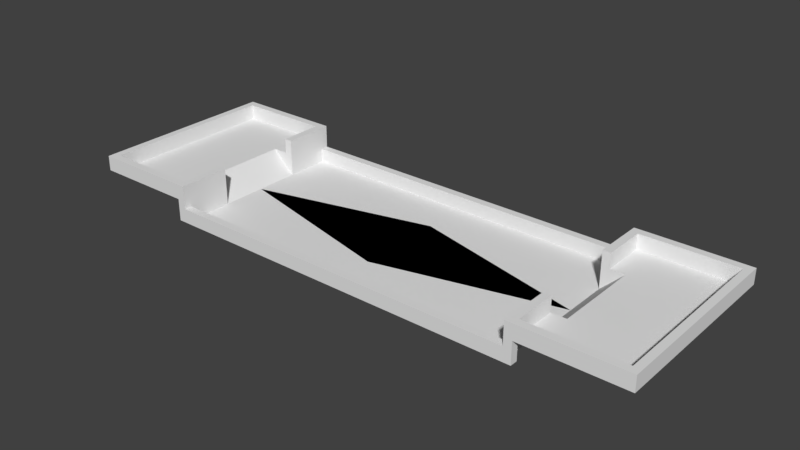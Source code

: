 # Source: test_level_collider.blend  (saved by Blender 2.78.0; exported with 4.5.12 LTS)
import bpy
from mathutils import Matrix  # noqa: F401  (used for matrix-valued properties, if any)

bpy.ops.wm.read_factory_settings(use_empty=True)
scene = bpy.context.scene
scene.name = 'Scene'

# ---- collections
col_collection_1 = bpy.data.collections.new('Collection 1'); scene.collection.children.link(col_collection_1)

# ---- world
world_world = bpy.data.worlds.new('World'); scene.world = world_world
world_world.color = (0.05088, 0.05088, 0.05088)
world_world.use_sun_shadow = False
world_world.sun_shadow_jitter_overblur = 0.0
world_world.cycles.sampling_method = 'MANUAL'

# ---- meshes
me_plane = bpy.data.meshes.new('Plane')
me_plane.from_pydata([(-55.82, -28.63, -5.769), (-55.82, -26.31, -5.769), (-53.45, -28.63, -5.769), (-53.45, -26.31, -5.769), (-55.82, -28.63, -1.608), (-55.82, -26.31, -1.608), (-53.45, -28.63, -1.608), (-53.45, -26.31, -1.608), (-53.45, -13.16, -5.769), (-53.45, -13.16, -1.608), (-55.82, -13.16, 0.7767), (-60.41, -13.16, 0.8192), (-83.9, -28.63, 0.7767), (-83.9, -26.31, 5.299), (-86.16, -13.18, 0.7767), (-83.9, -28.63, 5.299), (-55.82, -28.63, 5.299), (-55.82, -26.31, 5.299), (-53.45, -28.63, 5.299), (-53.45, -26.31, 5.299), (-53.45, -13.16, 5.299), (-55.82, -13.16, 5.299), (-55.82, -28.63, 0.7767), (-55.82, -26.31, 0.7767), (-83.9, -26.31, 0.7767), (-86.16, -28.63, 0.7767), (-86.16, -26.31, 5.299), (-86.16, -28.63, 5.299), (-86.16, -26.31, 0.7767), (-83.9, 1.316e-06, 5.299), (-83.9, 1.316e-06, 0.7767), (-86.16, 1.316e-06, 5.299), (-86.16, 1.316e-06, 0.7767), (-83.9, -13.18, 0.7767), (-83.9, -13.18, 5.299), (-86.16, -13.18, 5.299), (-55.82, 28.63, -5.769), (-55.82, 26.31, -5.769), (-53.45, 28.63, -5.769), (-53.45, 1.316e-06, -5.769), (-53.45, 26.31, -5.769), (-55.82, 28.63, -1.608), (-55.82, 26.31, -1.608), (-53.45, 28.63, -1.608), (-53.45, 26.31, -1.608), (-53.45, 13.16, -5.769), (-53.45, 13.16, -1.608), (-55.82, 13.16, 0.7767), (-60.41, 13.16, 0.8192), (-60.41, 1.316e-06, 0.8007), (-83.9, 28.63, 0.7767), (-83.9, 26.31, 5.299), (-86.16, 13.18, 0.7767), (-83.9, 28.63, 5.299), (-55.82, 28.63, 5.299), (-55.82, 26.31, 5.299), (-53.45, 28.63, 5.299), (-53.45, 26.31, 5.299), (-53.45, 13.16, 5.299), (-55.82, 13.16, 5.299), (-55.82, 28.63, 0.7767), (-55.82, 26.31, 0.7767), (-83.9, 26.31, 0.7767), (-86.16, 28.63, 0.7767), (-86.16, 26.31, 5.299), (-86.16, 28.63, 5.299), (-86.16, 26.31, 0.7767), (-83.9, 13.18, 0.7767), (-83.9, 13.18, 5.299), (-86.16, 13.18, 5.299), (55.82, -28.63, -5.769), (5.576e-06, -28.63, -5.769), (55.82, -26.31, -5.769), (53.45, -28.63, -5.769), (5.576e-06, -26.31, -5.769), (53.45, -26.31, -5.769), (55.82, -28.63, -1.608), (5.576e-06, -28.63, -1.608), (55.82, -26.31, -1.608), (53.45, -28.63, -1.608), (5.576e-06, -26.31, -1.608), (53.45, -26.31, -1.608), (53.45, -13.16, -5.769), (53.45, -13.16, -1.608), (55.82, -13.16, 0.7767), (60.27, -13.16, 0.8192), (83.9, -28.63, 0.7767), (83.9, -26.31, 5.299), (86.16, -13.18, 0.7767), (83.9, -28.63, 5.299), (55.82, -28.63, 5.299), (55.82, -26.31, 5.299), (53.45, -28.63, 5.299), (53.45, -26.31, 5.299), (53.45, -13.16, 5.299), (55.82, -13.16, 5.299), (55.82, -28.63, 0.7767), (55.82, -26.31, 0.7767), (83.9, -26.31, 0.7767), (86.16, -28.63, 0.7767), (86.16, -26.31, 5.299), (86.16, -28.63, 5.299), (86.16, -26.31, 0.7767), (83.9, 1.316e-06, 5.299), (83.9, 1.316e-06, 0.7767), (86.16, 1.316e-06, 5.299), (86.16, 1.316e-06, 0.7767), (83.9, -13.18, 0.7767), (83.9, -13.18, 5.299), (86.16, -13.18, 5.299), (55.82, 28.63, -5.769), (5.576e-06, 28.63, -5.769), (55.82, 26.31, -5.769), (53.45, 28.63, -5.769), (5.576e-06, 26.31, -5.769), (53.45, 1.316e-06, -5.769), (53.45, 26.31, -5.769), (55.82, 28.63, -1.608), (5.576e-06, 28.63, -1.608), (55.82, 26.31, -1.608), (53.45, 28.63, -1.608), (5.576e-06, 26.31, -1.608), (53.45, 26.31, -1.608), (53.45, 13.16, -5.769), (53.45, 13.16, -1.608), (55.82, 13.16, 0.7767), (60.27, 13.16, 0.8192), (60.27, 1.316e-06, 0.8007), (83.9, 28.63, 0.7767), (83.9, 26.31, 5.299), (86.16, 13.18, 0.7767), (83.9, 28.63, 5.299), (55.82, 28.63, 5.299), (55.82, 26.31, 5.299), (53.45, 28.63, 5.299), (53.45, 26.31, 5.299), (53.45, 13.16, 5.299), (55.82, 13.16, 5.299), (55.82, 28.63, 0.7767), (55.82, 26.31, 0.7767), (83.9, 26.31, 0.7767), (86.16, 28.63, 0.7767), (86.16, 26.31, 5.299), (86.16, 28.63, 5.299), (86.16, 26.31, 0.7767), (83.9, 13.18, 0.7767), (83.9, 13.18, 5.299), (86.16, 13.18, 5.299), (1.223e-05, 13.16, -5.769), (5.576e-06, 1.316e-06, -5.769), (1.223e-05, -13.16, -5.769)], [], [(1, 0, 4, 5), (74, 3, 7, 80), (5, 4, 22, 23), (10, 5, 23), (6, 77, 80, 7), (0, 2, 6, 4), (2, 71, 77, 6), (7, 3, 8, 9), (126, 123, 115, 127), (17, 19, 20, 21), (16, 18, 19, 17), (9, 10, 21, 20), (7, 9, 20, 19), (4, 6, 18, 16, 22), (6, 7, 19, 18), (10, 23, 17, 21), (16, 17, 13, 15), (15, 13, 26, 27), (23, 22, 12, 24), (17, 23, 24, 13), (22, 16, 15, 12), (28, 25, 27, 26), (12, 15, 27, 25), (24, 12, 25, 28), (28, 26, 35, 14), (13, 24, 33, 34), (26, 13, 34, 35), (30, 33, 11, 49), (35, 34, 29, 31), (14, 35, 31, 32), (34, 33, 30, 29), (37, 42, 41, 36), (114, 121, 44, 40), (42, 61, 60, 41), (47, 61, 42), (43, 44, 121, 118), (36, 41, 43, 38), (38, 43, 118, 111), (127, 115, 82, 85), (55, 59, 58, 57), (54, 55, 57, 56), (46, 58, 59, 47), (44, 57, 58, 46), (41, 60, 54, 56, 43), (43, 56, 57, 44), (47, 59, 55, 61), (54, 53, 51, 55), (53, 65, 64, 51), (61, 62, 50, 60), (55, 51, 62, 61), (60, 50, 53, 54), (66, 64, 65, 63), (50, 63, 65, 53), (62, 66, 63, 50), (66, 52, 69, 64), (51, 68, 67, 62), (64, 69, 68, 51), (30, 49, 48, 67), (69, 31, 29, 68), (52, 32, 31, 69), (68, 29, 30, 67), (10, 11, 23), (48, 47, 61), (23, 11, 24), (11, 33, 24), (48, 61, 62), (48, 62, 67), (3, 74, 8), (40, 45, 114), (72, 78, 76, 70), (74, 80, 81, 75), (78, 97, 96, 76), (84, 97, 78), (79, 81, 80, 77), (70, 76, 79, 73), (73, 79, 77, 71), (71, 77, 80, 74), (8, 39, 49, 11), (45, 48, 49, 39), (91, 95, 94, 93), (90, 91, 93, 92), (83, 94, 95, 84), (81, 93, 94, 83), (76, 96, 90, 92, 79), (79, 92, 93, 81), (84, 95, 91, 97), (90, 89, 87, 91), (89, 101, 100, 87), (97, 98, 86, 96), (91, 87, 98, 97), (96, 86, 89, 90), (102, 100, 101, 99), (86, 99, 101, 89), (98, 102, 99, 86), (102, 88, 109, 100), (87, 108, 107, 98), (100, 109, 108, 87), (104, 127, 85, 107), (109, 105, 103, 108), (88, 106, 105, 109), (108, 103, 104, 107), (112, 110, 117, 119), (114, 116, 122, 121), (119, 117, 138, 139), (125, 119, 139), (120, 118, 121, 122), (110, 113, 120, 117), (113, 111, 118, 120), (111, 114, 121, 118), (133, 135, 136, 137), (132, 134, 135, 133), (124, 125, 137, 136), (122, 124, 136, 135), (117, 120, 134, 132, 138), (120, 122, 135, 134), (125, 139, 133, 137), (132, 133, 129, 131), (131, 129, 142, 143), (139, 138, 128, 140), (133, 139, 140, 129), (138, 132, 131, 128), (144, 141, 143, 142), (128, 131, 143, 141), (140, 128, 141, 144), (144, 142, 147, 130), (129, 140, 145, 146), (142, 129, 146, 147), (104, 145, 126, 127), (147, 146, 103, 105), (130, 147, 105, 106), (146, 145, 104, 103), (84, 97, 85), (126, 139, 125), (97, 98, 85), (85, 98, 107), (126, 140, 139), (126, 145, 140), (75, 82, 74), (116, 114, 123), (45, 148, 114), (8, 74, 150), (39, 8, 150, 149), (39, 149, 148, 45), (150, 74, 82), (149, 150, 82, 115), (148, 149, 115, 123), (114, 148, 123), (150, 149, 39), (149, 148, 39), (148, 149, 115), (149, 150, 115), (44, 46, 45, 40), (122, 116, 123, 124), (81, 83, 82, 75), (47, 48, 45, 46), (11, 10, 9, 8), (126, 125, 124, 123), (85, 82, 83, 84)])
me_plane.use_remesh_preserve_volume = False
me_plane.use_remesh_preserve_attributes = False
me_plane.use_mirror_vertex_groups = False
me_plane.update()

# ---- objects
ob_plane = bpy.data.objects.new('Plane', me_plane)

# ---- transforms, parenting, visibility, modifiers, constraints
ob_plane.location = (0.0, 0.0, 0.0)
ob_plane.lineart.crease_threshold = 0.0

# ---- collection membership
col_collection_1.objects.link(ob_plane)

# ---- scene / render settings (as saved in the file)
scene.frame_start = 1; scene.frame_end = 250; scene.frame_set(125)
scene.render.engine = 'BLENDER_EEVEE_NEXT'
scene.render.resolution_percentage = 50
scene.render.dither_intensity = 0.0
scene.cycles.use_denoising = False
scene.cycles.samples = 128
scene.cycles.sampling_pattern = 'TABULATED_SOBOL'
scene.cycles.light_sampling_threshold = 0.0
scene.cycles.use_adaptive_sampling = False
scene.cycles.use_light_tree = False
scene.cycles.blur_glossy = 0.0
scene.cycles.sample_clamp_indirect = 0.0
scene.view_settings.view_transform = 'Standard'
bpy.context.view_layer.update()

# ---- added for rendering (the .blend has no active camera and no usable light): camera, sun
cam_auto = bpy.data.cameras.new('AutoCamera')
cam_auto.lens = 50.0
cam_auto.sensor_width = 36.0
cam_auto.clip_end = 2953.91
ob_auto_camera = bpy.data.objects.new('AutoCamera', cam_auto)
scene.collection.objects.link(ob_auto_camera)
ob_auto_camera.location = (168.315, -201.978, 134.417)
ob_auto_camera.rotation_euler = (1.09748, -7.21219e-08, 0.694738)
scene.camera = ob_auto_camera
light_auto_sun = bpy.data.lights.new('AutoSun', 'SUN')
light_auto_sun.energy = 3.0
light_auto_sun.angle = 0.0523599
ob_auto_sun = bpy.data.objects.new('AutoSun', light_auto_sun)
scene.collection.objects.link(ob_auto_sun)
ob_auto_sun.rotation_euler = (0.872665, 0.174533, 0.523599)
bpy.context.view_layer.update()
